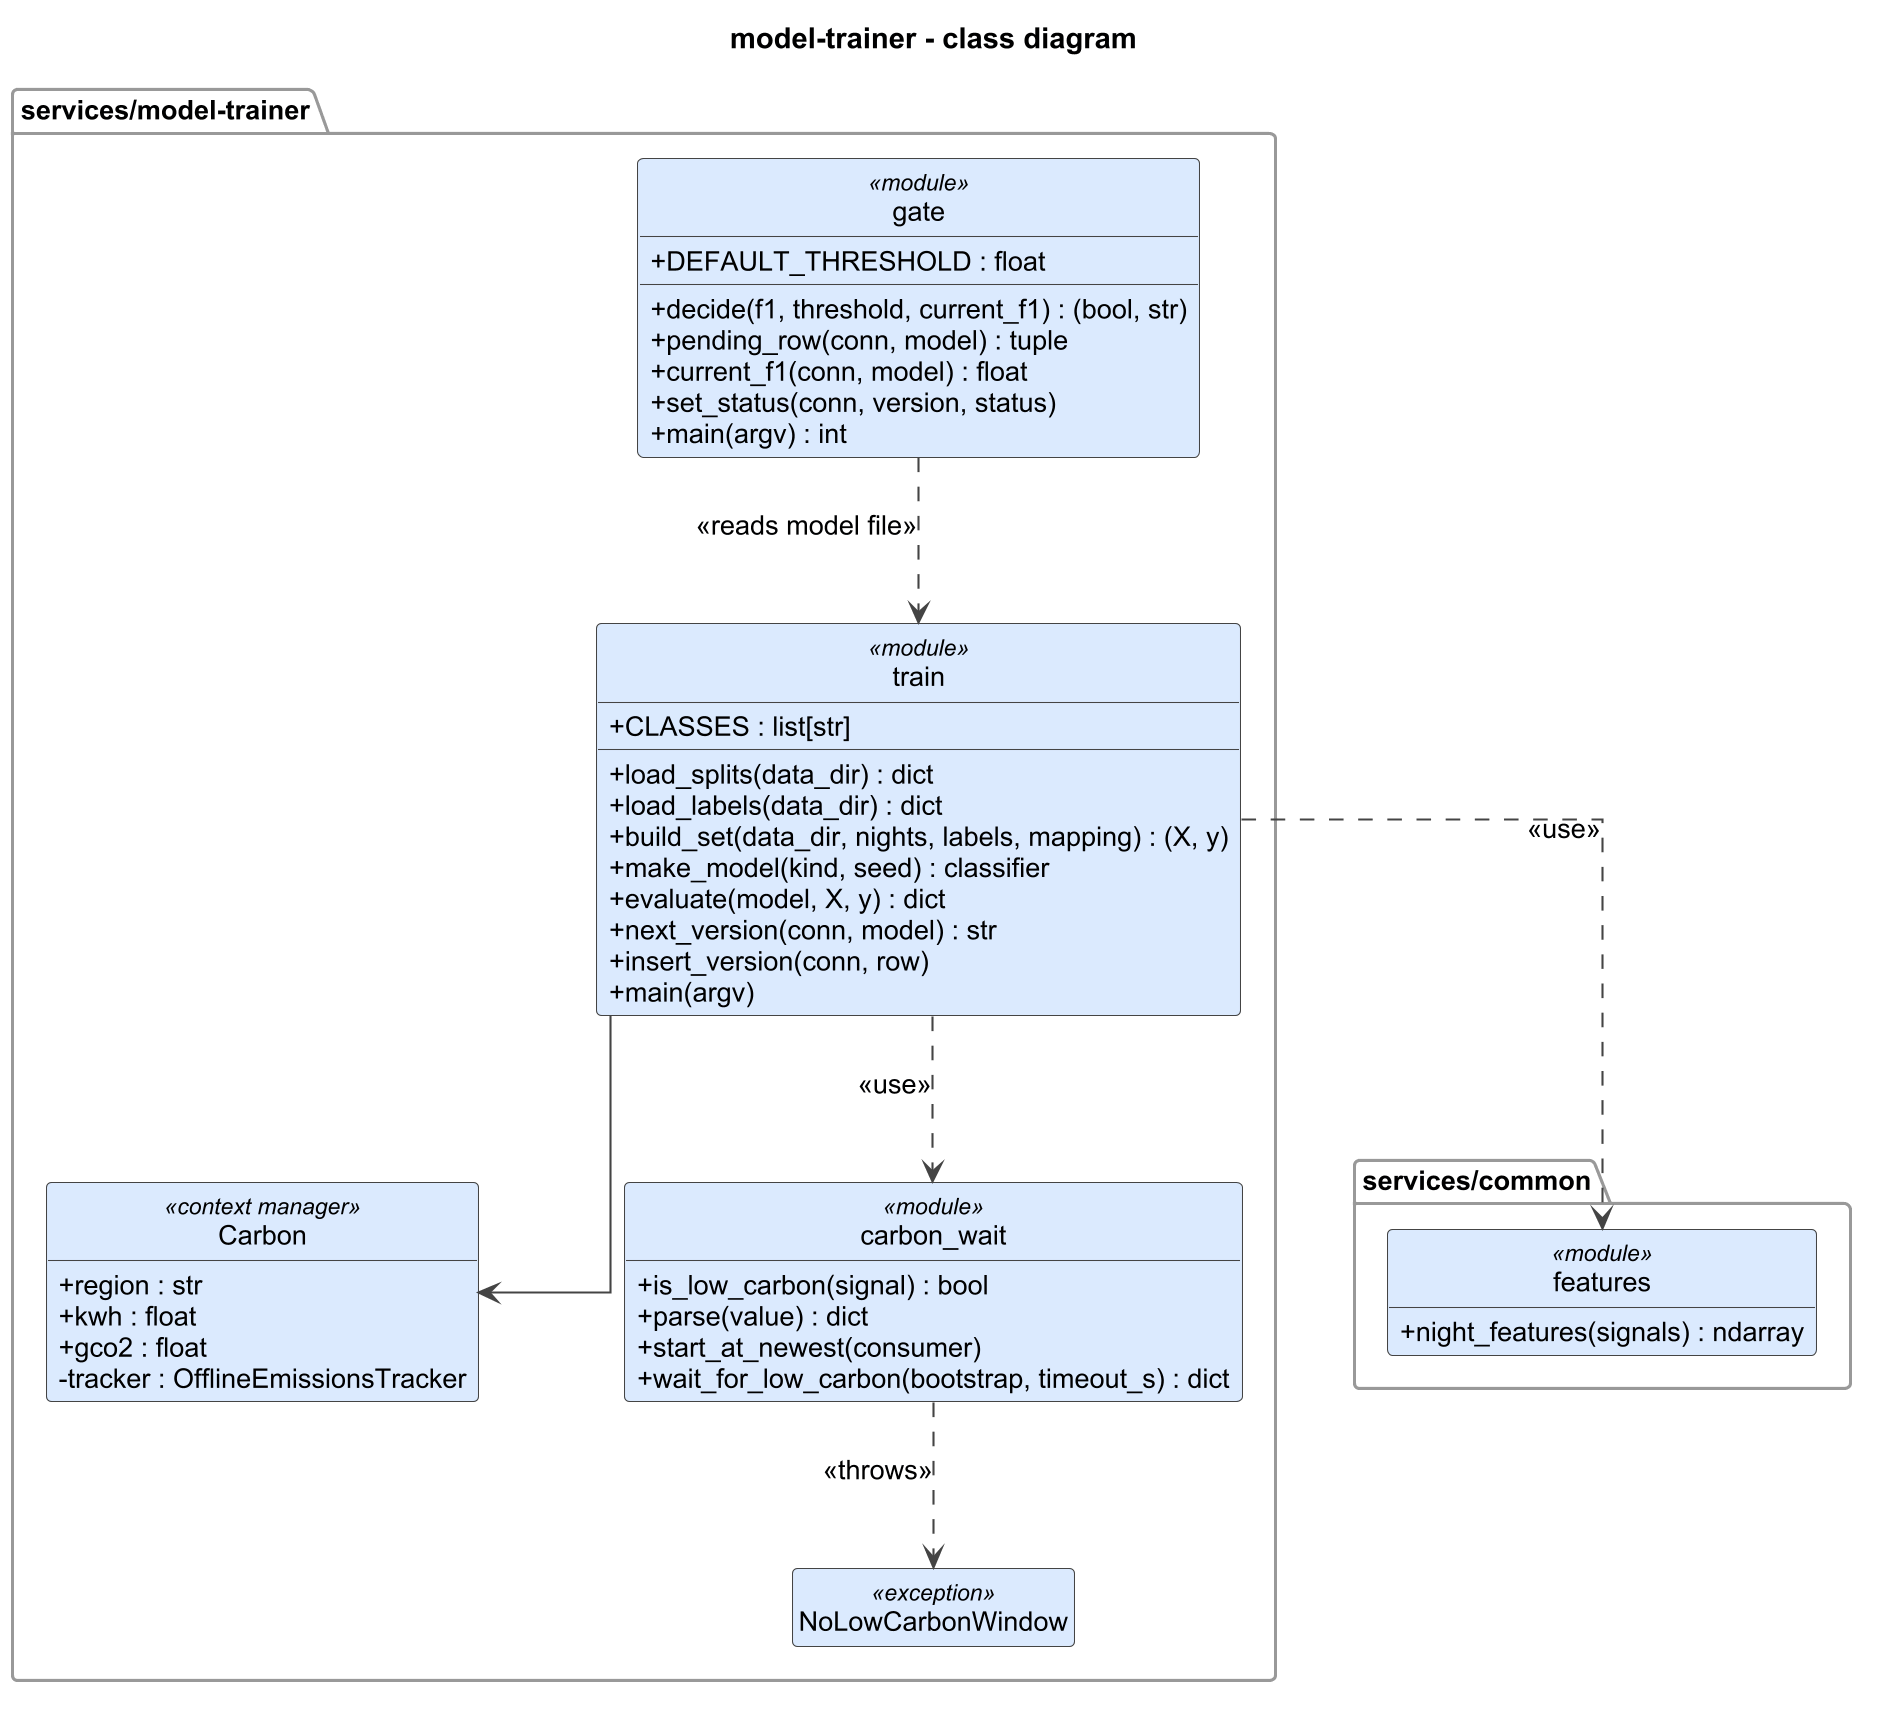

The diagram above was rendered by PlantUML. Its source (embedded in the PNG):
@startuml
skinparam dpi 200
skinparam shadowing false
skinparam defaultFontName Arial
skinparam defaultFontSize 13
skinparam linetype ortho
skinparam nodesep 70
skinparam ranksep 80
skinparam classAttributeIconSize 0
skinparam ArrowColor #444444
skinparam class {
  BorderColor #444444
  BackgroundColor #DBEAFE
  StereotypeFontSize 11
}
skinparam package {
  BorderColor #999999
  FontStyle bold
}
hide circle
hide empty members
set separator none
title model-trainer - class diagram

package "services/model-trainer" {
  class train <<module>> {
    + CLASSES : list[str]
    + load_splits(data_dir) : dict
    + load_labels(data_dir) : dict
    + build_set(data_dir, nights, labels, mapping) : (X, y)
    + make_model(kind, seed) : classifier
    + evaluate(model, X, y) : dict
    + next_version(conn, model) : str
    + insert_version(conn, row)
    + main(argv)
  }
  class Carbon <<context manager>> {
    + region : str
    + kwh : float
    + gco2 : float
    - tracker : OfflineEmissionsTracker
  }
  class carbon_wait <<module>> {
    + is_low_carbon(signal) : bool
    + parse(value) : dict
    + start_at_newest(consumer)
    + wait_for_low_carbon(bootstrap, timeout_s) : dict
  }
  class NoLowCarbonWindow <<exception>>
  class gate <<module>> {
    + DEFAULT_THRESHOLD : float
    + decide(f1, threshold, current_f1) : (bool, str)
    + pending_row(conn, model) : tuple
    + current_f1(conn, model) : float
    + set_status(conn, version, status)
    + main(argv) : int
  }
}

package "services/common" {
  class features <<module>> {
    + night_features(signals) : ndarray
  }
}

train --> Carbon
train ..> carbon_wait : <<use>>
carbon_wait ..> NoLowCarbonWindow : <<throws>>
train ..> features : <<use>>
gate ..> train : <<reads model file>>
@enduml